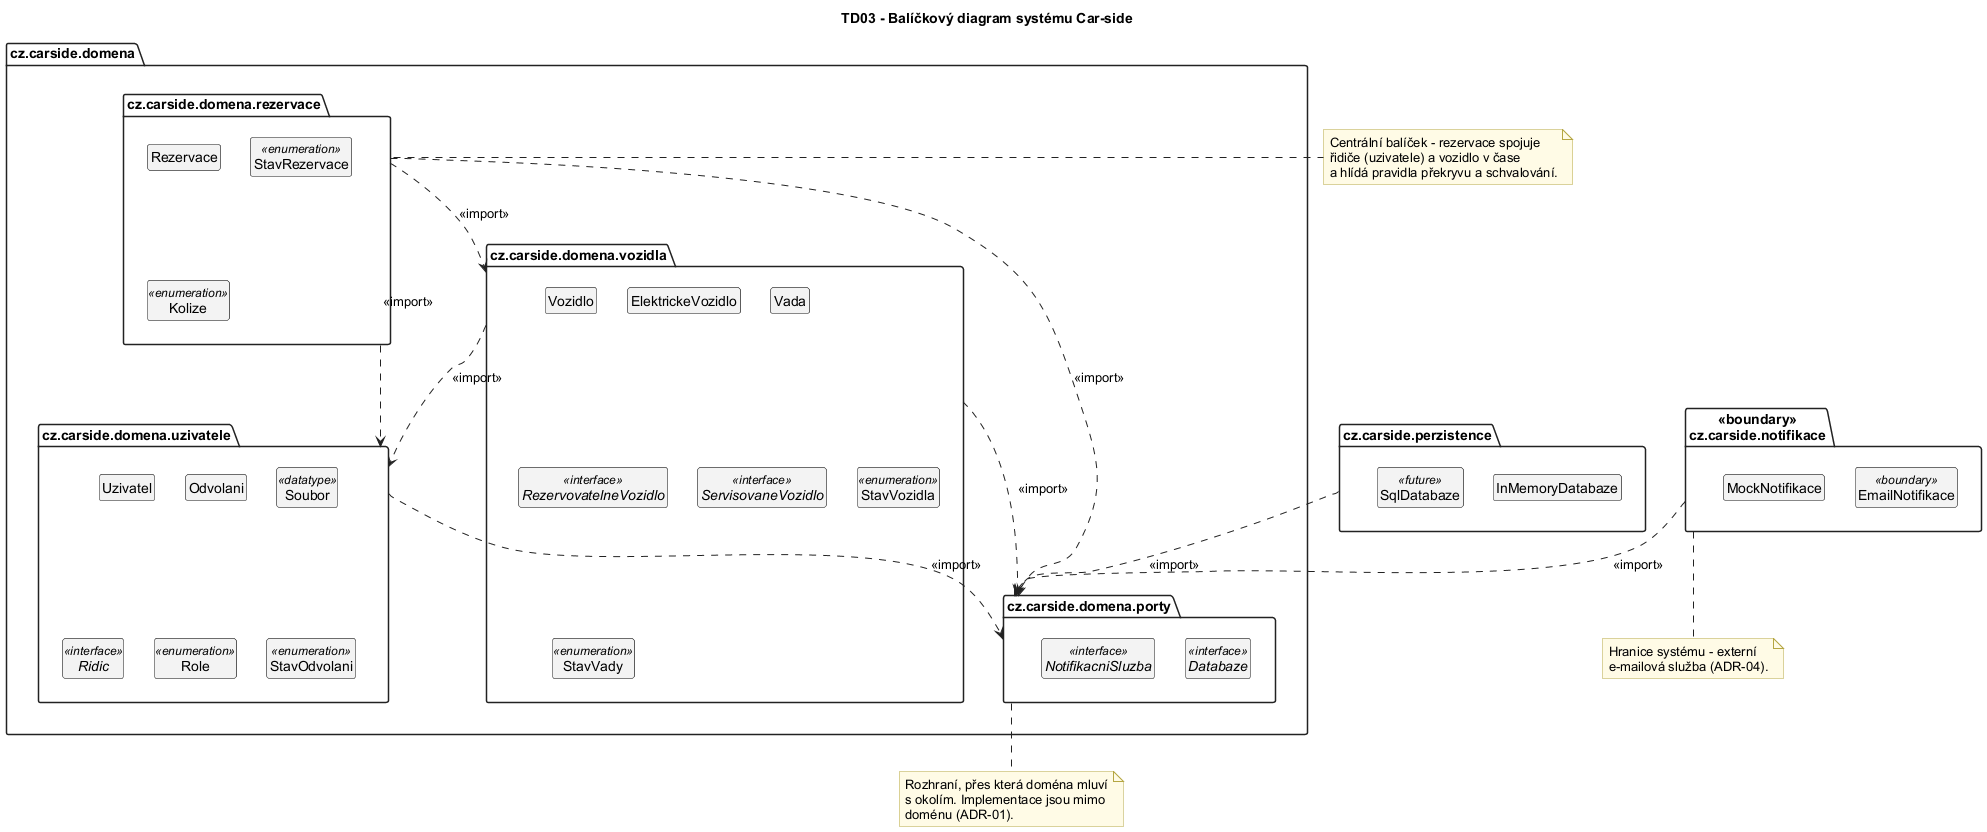

The diagram above was rendered by PlantUML. Its source (embedded in the PNG):
@startuml TD03_Balicky
' ============================================================
' TD03 - Balíčkový diagram (organizace tříd)
' Doménové jádro je rozdělené podle odpovědností, porty jsou
' součástí jádra a adaptéry leží vně (hexagonální architektura).
' Šipky «import» = balíček používá třídy jiného balíčku.
' ============================================================
skinparam defaultFontName Arial
skinparam shadowing false
skinparam classAttributeIconSize 0
skinparam ArrowColor #222222
skinparam ClassBackgroundColor #FFFFFF
skinparam ClassBorderColor #222222
skinparam ClassHeaderBackgroundColor #F3F3F3
skinparam PackageBackgroundColor #FFFFFF
skinparam PackageBorderColor #222222
skinparam StereotypeFontSize 11
skinparam NoteBackgroundColor #FFFBE6
skinparam NoteBorderColor #B5A642
skinparam packageStyle folder
skinparam nodesep 30
skinparam ranksep 40
hide circle
hide members

title TD03 - Balíčkový diagram systému Car-side

package "cz.carside.domena" as domena {

  package "cz.carside.domena.rezervace" as rez {
    class Rezervace
    enum StavRezervace <<enumeration>>
    enum Kolize <<enumeration>>
  }

  package "cz.carside.domena.vozidla" as voz {
    class Vozidlo
    class ElektrickeVozidlo
    class Vada
    interface RezervovatelneVozidlo <<interface>>
    interface ServisovaneVozidlo <<interface>>
    enum StavVozidla <<enumeration>>
    enum StavVady <<enumeration>>
  }

  package "cz.carside.domena.uzivatele" as uziv {
    class Uzivatel
    class Odvolani
    class Soubor <<datatype>>
    interface Ridic <<interface>>
    enum Role <<enumeration>>
    enum StavOdvolani <<enumeration>>
  }

  package "cz.carside.domena.porty" as porty {
    interface Databaze <<interface>>
    interface NotifikacniSluzba <<interface>>
  }
}

package "cz.carside.perzistence" as perz {
  class InMemoryDatabaze
  class SqlDatabaze <<future>>
}

package "«boundary»\ncz.carside.notifikace" as notif {
  class EmailNotifikace <<boundary>>
  class MockNotifikace
}

rez ..> voz : <<import>>
rez ..> uziv : <<import>>
voz ..> uziv : <<import>>
rez ..> porty : <<import>>
voz ..> porty : <<import>>
uziv ..> porty : <<import>>

perz ..> porty : <<import>>
notif ..> porty : <<import>>

note right of rez
  Centrální balíček - rezervace spojuje
  řidiče (uzivatele) a vozidlo v čase
  a hlídá pravidla překryvu a schvalování.
end note

note bottom of porty
  Rozhraní, přes která doména mluví
  s okolím. Implementace jsou mimo
  doménu (ADR-01).
end note

note bottom of notif
  Hranice systému - externí
  e-mailová služba (ADR-04).
end note

@enduml